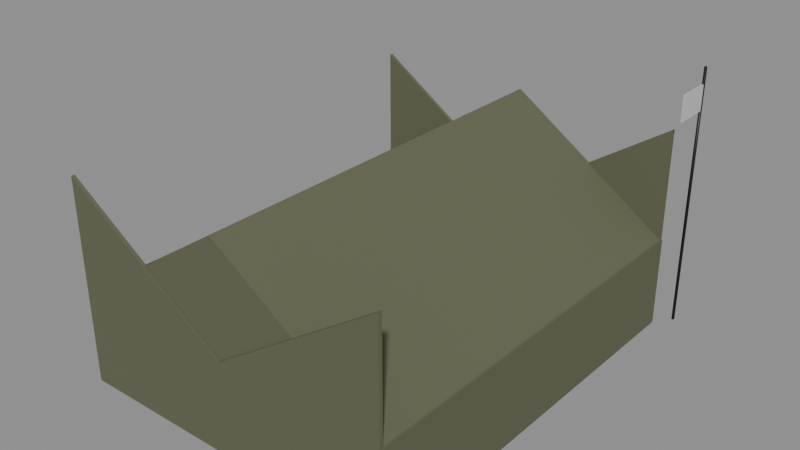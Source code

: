 # Source: Tent.blend  (saved by Blender 5.3.31; exported with 4.5.12 LTS)
import bpy
from mathutils import Matrix  # noqa: F401  (used for matrix-valued properties, if any)

bpy.ops.wm.read_factory_settings(use_empty=True)
scene = bpy.context.scene
scene.name = 'Scene'

# ---- collections
col_tent = bpy.data.collections.new('Tent'); scene.collection.children.link(col_tent)

# ---- materials (node trees are filled in below, after node groups)
mat_fabric_0 = bpy.data.materials.new('Fabric_0')
mat_fabric_1 = bpy.data.materials.new('Fabric_1')
mat_fabric_2 = bpy.data.materials.new('Fabric_2')
mat_fabric_3 = bpy.data.materials.new('Fabric_3')
mat_metal_4 = bpy.data.materials.new('Metal_4')

# ---- material node trees
mat_fabric_0.use_nodes = True; mat_fabric_0.node_tree.nodes.clear()
_N = mat_fabric_0.node_tree.nodes; _L = mat_fabric_0.node_tree.links
n0 = _N.new('ShaderNodeBsdfPrincipled'); n0.name = 'Principled BSDF'; n0.location = (-200, 100)
n0.inputs[0].default_value = (0.06125, 0.0648, 0.04519, 1.0)
n0.inputs[2].default_value = 0.95
n0.inputs[10].default_value = 0.005
n1 = _N.new('ShaderNodeOutputMaterial'); n1.name = 'Material Output'; n1.location = (200, 100)
_L.new(n0.outputs[0], n1.inputs[0])
n1.is_active_output = True
mat_fabric_1.use_nodes = True; mat_fabric_1.node_tree.nodes.clear()
_N = mat_fabric_1.node_tree.nodes; _L = mat_fabric_1.node_tree.links
n0 = _N.new('ShaderNodeBsdfPrincipled'); n0.name = 'Principled BSDF'; n0.location = (-200, 100)
n0.inputs[0].default_value = (0.117, 0.1221, 0.07227, 1.0)
n0.inputs[2].default_value = 0.95
n0.inputs[10].default_value = 0.005
n1 = _N.new('ShaderNodeOutputMaterial'); n1.name = 'Material Output'; n1.location = (200, 100)
_L.new(n0.outputs[0], n1.inputs[0])
n1.is_active_output = True
mat_fabric_2.use_nodes = True; mat_fabric_2.node_tree.nodes.clear()
_N = mat_fabric_2.node_tree.nodes; _L = mat_fabric_2.node_tree.links
n0 = _N.new('ShaderNodeBsdfPrincipled'); n0.name = 'Principled BSDF'; n0.location = (-200, 100)
n0.inputs[0].default_value = (0.04519, 0.04817, 0.0319, 1.0)
n0.inputs[2].default_value = 0.95
n0.inputs[10].default_value = 0.005
n1 = _N.new('ShaderNodeOutputMaterial'); n1.name = 'Material Output'; n1.location = (200, 100)
_L.new(n0.outputs[0], n1.inputs[0])
n1.is_active_output = True
mat_fabric_3.use_nodes = True; mat_fabric_3.node_tree.nodes.clear()
_N = mat_fabric_3.node_tree.nodes; _L = mat_fabric_3.node_tree.links
n0 = _N.new('ShaderNodeBsdfPrincipled'); n0.name = 'Principled BSDF'; n0.location = (-200, 100)
n0.inputs[0].default_value = (0.5776, 0.5776, 0.5776, 1.0)
n0.inputs[2].default_value = 0.95
n0.inputs[10].default_value = 0.005
n1 = _N.new('ShaderNodeOutputMaterial'); n1.name = 'Material Output'; n1.location = (200, 100)
_L.new(n0.outputs[0], n1.inputs[0])
n1.is_active_output = True
mat_metal_4.use_nodes = True; mat_metal_4.node_tree.nodes.clear()
_N = mat_metal_4.node_tree.nodes; _L = mat_metal_4.node_tree.links
n0 = _N.new('ShaderNodeBsdfPrincipled'); n0.name = 'Principled BSDF'; n0.location = (-200, 100)
n0.inputs[0].default_value = (0.01764, 0.0185, 0.02029, 1.0)
n0.inputs[1].default_value = 0.55
n0.inputs[2].default_value = 0.42
n0.inputs[10].default_value = 0.005
n1 = _N.new('ShaderNodeOutputMaterial'); n1.name = 'Material Output'; n1.location = (200, 100)
_L.new(n0.outputs[0], n1.inputs[0])
n1.is_active_output = True

# ---- meshes
me_floor_1 = bpy.data.meshes.new('Floor_1')
me_floor_1.from_pydata([(-2.3, -2.8, -0.025), (-2.3, -2.8, 0.025), (-2.3, 2.8, -0.025), (-2.3, 2.8, 0.025), (2.3, -2.8, -0.025), (2.3, -2.8, 0.025), (2.3, 2.8, -0.025), (2.3, 2.8, 0.025)], [], [(0, 1, 3, 2), (2, 3, 7, 6), (6, 7, 5, 4), (4, 5, 1, 0), (2, 6, 4, 0), (7, 3, 1, 5)])
me_floor_1.materials.append(mat_fabric_0)
me_floor_1.update()
me_walll_2 = bpy.data.meshes.new('WallL_2')
me_walll_2.from_pydata([(-0.025, -2.8, -0.63), (-0.025, -2.8, 0.63), (-0.025, 2.8, -0.63), (-0.025, 2.8, 0.63), (0.025, -2.8, -0.63), (0.025, -2.8, 0.63), (0.025, 2.8, -0.63), (0.025, 2.8, 0.63)], [], [(0, 1, 3, 2), (2, 3, 7, 6), (6, 7, 5, 4), (4, 5, 1, 0), (2, 6, 4, 0), (7, 3, 1, 5)])
me_walll_2.materials.append(mat_fabric_1)
me_walll_2.update()
me_roofl_3 = bpy.data.meshes.new('RoofL_3')
me_roofl_3.from_pydata([(-2.8, -1.15, -0.77), (2.8, -1.15, -0.77), (2.8, 1.15, -0.77), (-2.8, 1.15, -0.77), (-2.8, -1.15, 0.77), (2.8, -1.15, 0.77)], [], [(0, 3, 2, 1), (0, 1, 5, 4), (3, 4, 5, 2), (0, 4, 3), (1, 2, 5)])
me_roofl_3.materials.append(mat_fabric_1)
me_roofl_3.update()
me_wallr_4 = bpy.data.meshes.new('WallR_4')
me_wallr_4.from_pydata([(-0.025, -2.8, -0.63), (-0.025, -2.8, 0.63), (-0.025, 2.8, -0.63), (-0.025, 2.8, 0.63), (0.025, -2.8, -0.63), (0.025, -2.8, 0.63), (0.025, 2.8, -0.63), (0.025, 2.8, 0.63)], [], [(0, 1, 3, 2), (2, 3, 7, 6), (6, 7, 5, 4), (4, 5, 1, 0), (2, 6, 4, 0), (7, 3, 1, 5)])
me_wallr_4.materials.append(mat_fabric_1)
me_wallr_4.update()
me_roofr_5 = bpy.data.meshes.new('RoofR_5')
me_roofr_5.from_pydata([(-2.8, -1.15, -0.77), (2.8, -1.15, -0.77), (2.8, 1.15, -0.77), (-2.8, 1.15, -0.77), (-2.8, -1.15, 0.77), (2.8, -1.15, 0.77)], [], [(0, 3, 2, 1), (0, 1, 5, 4), (3, 4, 5, 2), (0, 4, 3), (1, 2, 5)])
me_roofr_5.materials.append(mat_fabric_1)
me_roofr_5.update()
me_endb_6 = bpy.data.meshes.new('EndB_6')
me_endb_6.from_pydata([(-2.3, -0.025, -0.63), (-2.3, -0.025, 0.63), (-2.3, 0.025, -0.63), (-2.3, 0.025, 0.63), (2.3, -0.025, -0.63), (2.3, -0.025, 0.63), (2.3, 0.025, -0.63), (2.3, 0.025, 0.63)], [], [(0, 1, 3, 2), (2, 3, 7, 6), (6, 7, 5, 4), (4, 5, 1, 0), (2, 6, 4, 0), (7, 3, 1, 5)])
me_endb_6.materials.append(mat_fabric_1)
me_endb_6.update()
me_endf_7 = bpy.data.meshes.new('EndF_7')
me_endf_7.from_pydata([(-2.3, -0.025, -0.63), (-2.3, -0.025, 0.63), (-2.3, 0.025, -0.63), (-2.3, 0.025, 0.63), (2.3, -0.025, -0.63), (2.3, -0.025, 0.63), (2.3, 0.025, -0.63), (2.3, 0.025, 0.63)], [], [(0, 1, 3, 2), (2, 3, 7, 6), (6, 7, 5, 4), (4, 5, 1, 0), (2, 6, 4, 0), (7, 3, 1, 5)])
me_endf_7.materials.append(mat_fabric_1)
me_endf_7.update()
me_gableb0_8 = bpy.data.meshes.new('GableB0_8')
me_gableb0_8.from_pydata([(-0.025, -1.15, -0.77), (0.025, -1.15, -0.77), (0.025, 1.15, -0.77), (-0.025, 1.15, -0.77), (-0.025, -1.15, 0.77), (0.025, -1.15, 0.77)], [], [(0, 3, 2, 1), (0, 1, 5, 4), (3, 4, 5, 2), (0, 4, 3), (1, 2, 5)])
me_gableb0_8.materials.append(mat_fabric_1)
me_gableb0_8.update()
me_gableb1_9 = bpy.data.meshes.new('GableB1_9')
me_gableb1_9.from_pydata([(-0.025, -1.15, -0.77), (0.025, -1.15, -0.77), (0.025, 1.15, -0.77), (-0.025, 1.15, -0.77), (-0.025, -1.15, 0.77), (0.025, -1.15, 0.77)], [], [(0, 3, 2, 1), (0, 1, 5, 4), (3, 4, 5, 2), (0, 4, 3), (1, 2, 5)])
me_gableb1_9.materials.append(mat_fabric_1)
me_gableb1_9.update()
me_gablef0_10 = bpy.data.meshes.new('GableF0_10')
me_gablef0_10.from_pydata([(-0.025, -1.15, -0.77), (0.025, -1.15, -0.77), (0.025, 1.15, -0.77), (-0.025, 1.15, -0.77), (-0.025, -1.15, 0.77), (0.025, -1.15, 0.77)], [], [(0, 3, 2, 1), (0, 1, 5, 4), (3, 4, 5, 2), (0, 4, 3), (1, 2, 5)])
me_gablef0_10.materials.append(mat_fabric_1)
me_gablef0_10.update()
me_gablef1_11 = bpy.data.meshes.new('GableF1_11')
me_gablef1_11.from_pydata([(-0.025, -1.15, -0.77), (0.025, -1.15, -0.77), (0.025, 1.15, -0.77), (-0.025, 1.15, -0.77), (-0.025, -1.15, 0.77), (0.025, -1.15, 0.77)], [], [(0, 3, 2, 1), (0, 1, 5, 4), (3, 4, 5, 2), (0, 4, 3), (1, 2, 5)])
me_gablef1_11.materials.append(mat_fabric_1)
me_gablef1_11.update()
me_door_12 = bpy.data.meshes.new('Door_12')
me_door_12.from_pydata([(-0.6, -0.03, -0.95), (-0.6, -0.03, 0.95), (-0.6, 0.03, -0.95), (-0.6, 0.03, 0.95), (0.6, -0.03, -0.95), (0.6, -0.03, 0.95), (0.6, 0.03, -0.95), (0.6, 0.03, 0.95)], [], [(0, 1, 3, 2), (2, 3, 7, 6), (6, 7, 5, 4), (4, 5, 1, 0), (2, 6, 4, 0), (7, 3, 1, 5)])
me_door_12.materials.append(mat_fabric_2)
me_door_12.update()
me_teamflag_13 = bpy.data.meshes.new('TeamFlag_13')
me_teamflag_13.from_pydata([(-0.01, -0.25, -0.175), (-0.01, -0.25, 0.175), (-0.01, 0.25, -0.175), (-0.01, 0.25, 0.175), (0.01, -0.25, -0.175), (0.01, -0.25, 0.175), (0.01, 0.25, -0.175), (0.01, 0.25, 0.175)], [], [(0, 1, 3, 2), (2, 3, 7, 6), (6, 7, 5, 4), (4, 5, 1, 0), (2, 6, 4, 0), (7, 3, 1, 5)])
me_teamflag_13.materials.append(mat_fabric_3)
me_teamflag_13.update()
me_flagpole_14 = bpy.data.meshes.new('FlagPole_14')
me_flagpole_14.from_pydata([(-1.8, 0.02, -1.359e-07), (1.8, 0.02, 1.359e-07), (-1.8, 0.01902, -0.00618), (1.8, 0.01902, -0.00618), (-1.8, 0.01618, -0.01176), (1.8, 0.01618, -0.01176), (-1.8, 0.01176, -0.01618), (1.8, 0.01176, -0.01618), (-1.8, 0.00618, -0.01902), (1.8, 0.00618, -0.01902), (-1.8, 0.0, -0.02), (1.8, 0.0, -0.02), (-1.8, -0.00618, -0.01902), (1.8, -0.00618, -0.01902), (-1.8, -0.01176, -0.01618), (1.8, -0.01176, -0.01618), (-1.8, -0.01618, -0.01176), (1.8, -0.01618, -0.01176), (-1.8, -0.01902, -0.00618), (1.8, -0.01902, -0.00618), (-1.8, -0.02, -1.359e-07), (1.8, -0.02, 1.359e-07), (-1.8, -0.01902, 0.00618), (1.8, -0.01902, 0.00618), (-1.8, -0.01618, 0.01176), (1.8, -0.01618, 0.01176), (-1.8, -0.01176, 0.01618), (1.8, -0.01176, 0.01618), (-1.8, -0.00618, 0.01902), (1.8, -0.00618, 0.01902), (-1.8, 0.0, 0.02), (1.8, 0.0, 0.02), (-1.8, 0.00618, 0.01902), (1.8, 0.00618, 0.01902), (-1.8, 0.01176, 0.01618), (1.8, 0.01176, 0.01618), (-1.8, 0.01618, 0.01176), (1.8, 0.01618, 0.01176), (-1.8, 0.01902, 0.00618), (1.8, 0.01902, 0.00618)], [], [(0, 1, 3, 2), (2, 3, 5, 4), (4, 5, 7, 6), (6, 7, 9, 8), (8, 9, 11, 10), (10, 11, 13, 12), (12, 13, 15, 14), (14, 15, 17, 16), (16, 17, 19, 18), (18, 19, 21, 20), (20, 21, 23, 22), (22, 23, 25, 24), (24, 25, 27, 26), (26, 27, 29, 28), (28, 29, 31, 30), (30, 31, 33, 32), (32, 33, 35, 34), (34, 35, 37, 36), (3, 1, 39, 37, 35, 33, 31, 29, 27, 25, 23, 21, 19, 17, 15, 13, 11, 9, 7, 5), (36, 37, 39, 38), (38, 39, 1, 0), (0, 2, 4, 6, 8, 10, 12, 14, 16, 18, 20, 22, 24, 26, 28, 30, 32, 34, 36, 38)])
me_flagpole_14.polygons.foreach_set('use_smooth', [True] * 22)
me_flagpole_14.materials.append(mat_metal_4)
me_flagpole_14.update()

# ---- objects
ob_floor = bpy.data.objects.new('Floor', me_floor_1)
ob_walll = bpy.data.objects.new('WallL', me_walll_2)
ob_roofl = bpy.data.objects.new('RoofL', me_roofl_3)
ob_wallr = bpy.data.objects.new('WallR', me_wallr_4)
ob_roofr = bpy.data.objects.new('RoofR', me_roofr_5)
ob_endb = bpy.data.objects.new('EndB', me_endb_6)
ob_endf = bpy.data.objects.new('EndF', me_endf_7)
ob_gableb0 = bpy.data.objects.new('GableB0', me_gableb0_8)
ob_gableb1 = bpy.data.objects.new('GableB1', me_gableb1_9)
ob_gablef0 = bpy.data.objects.new('GableF0', me_gablef0_10)
ob_gablef1 = bpy.data.objects.new('GableF1', me_gablef1_11)
ob_door = bpy.data.objects.new('Door', me_door_12)
ob_teamflag = bpy.data.objects.new('TeamFlag', me_teamflag_13)
ob_flagpole = bpy.data.objects.new('FlagPole', me_flagpole_14)

# ---- transforms, parenting, visibility, modifiers, constraints
ob_floor.location = (0.0, 0.0, 0.025)
ob_walll.location = (-2.3, 0.0, 0.63)
ob_roofl.location = (-1.15, 0.0, 2.03)
ob_roofl.rotation_euler = (0.0, 0.0, 1.571)
ob_wallr.location = (2.3, 0.0, 0.63)
ob_roofr.location = (1.15, 0.0, 2.03)
ob_roofr.rotation_euler = (0.0, 0.0, -1.571)
ob_endb.location = (0.0, -2.8, 0.63)
ob_endf.location = (0.0, 2.8, 0.63)
ob_gableb0.location = (-1.15, -2.8, 2.03)
ob_gableb0.rotation_euler = (0.0, 0.0, -1.571)
ob_gableb1.location = (1.15, -2.8, 2.03)
ob_gableb1.rotation_euler = (0.0, 0.0, 1.571)
ob_gablef0.location = (-1.15, 2.8, 2.03)
ob_gablef0.rotation_euler = (0.0, 0.0, -1.571)
ob_gablef1.location = (1.15, 2.8, 2.03)
ob_gablef1.rotation_euler = (0.0, 0.0, 1.571)
ob_door.location = (0.0, 2.81, 0.95)
ob_teamflag.location = (2.5, 2.8, 3.2)
ob_flagpole.location = (2.5, 3.05, 1.8)
ob_flagpole.rotation_euler = (0.0, -1.571, 0.0)

# ---- collection membership
col_tent.objects.link(ob_floor)
col_tent.objects.link(ob_walll)
col_tent.objects.link(ob_roofl)
col_tent.objects.link(ob_wallr)
col_tent.objects.link(ob_roofr)
col_tent.objects.link(ob_endb)
col_tent.objects.link(ob_endf)
col_tent.objects.link(ob_gableb0)
col_tent.objects.link(ob_gableb1)
col_tent.objects.link(ob_gablef0)
col_tent.objects.link(ob_gablef1)
col_tent.objects.link(ob_door)
col_tent.objects.link(ob_teamflag)
col_tent.objects.link(ob_flagpole)

# ---- scene / render settings (as saved in the file)
scene.frame_start = 1; scene.frame_end = 250; scene.frame_set(1)
scene.render.engine = 'BLENDER_EEVEE_NEXT'
scene.render.bake_bias = 0.0
scene.render.bake_samples = 0
scene.render.compositor_device = 'GPU'
scene.eevee.use_volume_custom_range = False
scene.eevee.fast_gi_thickness_near = 0.1
scene.eevee.fast_gi_thickness_far = 0.0
scene.eevee.ray_tracing_options.screen_trace_thickness = 0.1
bpy.context.view_layer.update()

# ---- added for rendering (the .blend has no active camera and no usable light): camera, sun + grey world if the file has none
cam_auto = bpy.data.cameras.new('AutoCamera')
cam_auto.lens = 50.0
cam_auto.sensor_width = 36.0
cam_auto.clip_end = 1000.0
ob_auto_camera = bpy.data.objects.new('AutoCamera', cam_auto)
scene.collection.objects.link(ob_auto_camera)
ob_auto_camera.location = (7.90373, -9.24498, 8.04499)
ob_auto_camera.rotation_euler = (1.09748, -7.21219e-08, 0.694738)
scene.camera = ob_auto_camera
light_auto_sun = bpy.data.lights.new('AutoSun', 'SUN')
light_auto_sun.energy = 3.0
light_auto_sun.angle = 0.0523599
ob_auto_sun = bpy.data.objects.new('AutoSun', light_auto_sun)
scene.collection.objects.link(ob_auto_sun)
ob_auto_sun.rotation_euler = (0.872665, 0.174533, 0.523599)
if scene.world is None:
    world_auto = bpy.data.worlds.new('AutoWorld')
    world_auto.color = (0.3, 0.3, 0.3)
    scene.world = world_auto
bpy.context.view_layer.update()

